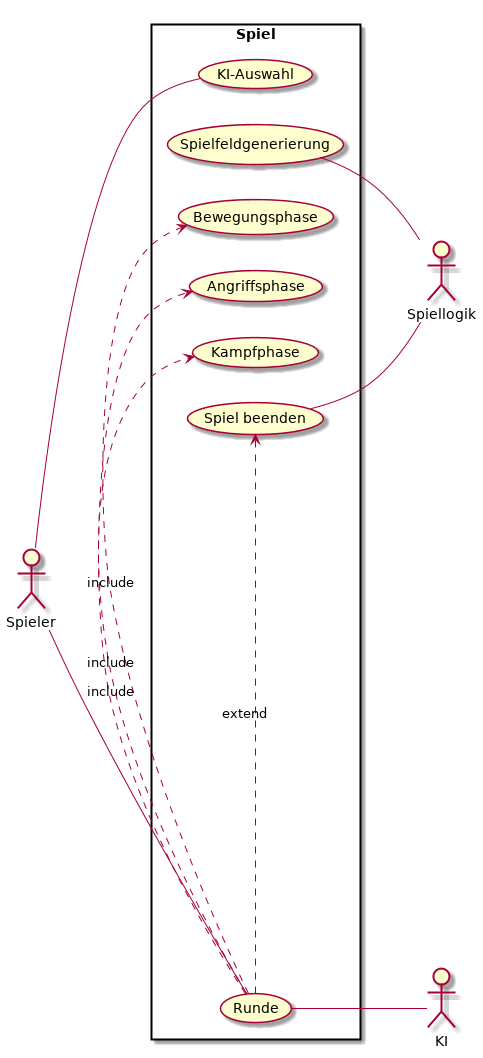

The diagram above was rendered by PlantUML. Its source (embedded in the PNG):
@startuml
left to right direction
skinparam packageStyle rectangle

actor Spieler
actor KI
actor Spiellogik

rectangle Spiel {
    Spieler - (KI-Auswahl)
    (Spielfeldgenerierung) - Spiellogik
    Spieler - (Runde)
    (Runde) - KI
    (Runde).>(Bewegungsphase):include
    (Runde).>(Angriffsphase):include
    (Runde).>(Kampfphase):include
    (Runde).>(Spiel beenden):extend
    (Spiel beenden) - Spiellogik
    
}
@enduml